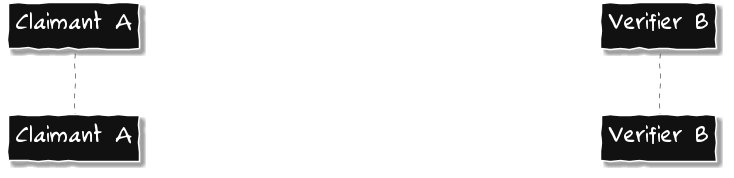

The diagram above was rendered by PlantUML. Its source (embedded in the PNG):
@startuml

participant "Claimant A" as C
participant "Verifier B" as V

skinparam backgroundColor transparent
skinparam handwritten true

skinparam sequence {
ArrowColor White
ArrowFontName Rufscript
ArrowFontSize 22
ArrowFontColor White
  
LifeLineBorderColor Grey
LifeLineBackgroundColor #A9DCDF

ParticipantBorderColor White
ParticipantBackgroundColor #111111
ParticipantFontName Rufscript
ParticipantFontSize 24
ParticipantFontColor White
}

C -> V: "I'm A and here's the evidence that proves my identity!"

@enduml